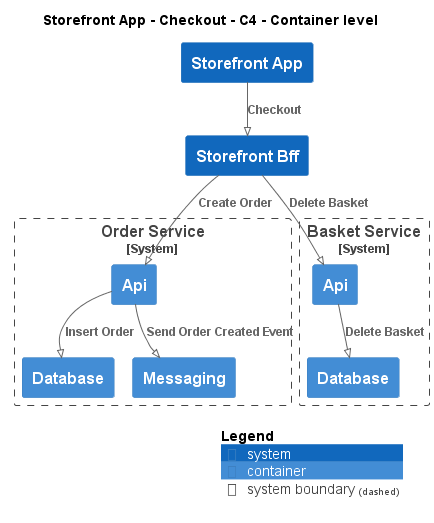

The diagram above was rendered by PlantUML. Its source (embedded in the PNG):
@startuml
!pragma layout smetana
!include ..\..\..\..\..\.c4s\C4_Container.puml

AddElementTag("c4interflow:lifecycle:new", $bgColor=green, $fontColor=#ffffff, $borderColor=green, $shadowing="False")
AddElementTag("c4interflow:lifecycle:changed", $bgColor=orange, $fontColor=#ffffff, $borderColor=orange, $shadowing="False")
AddElementTag("c4interflow:lifecycle:removed", $bgColor=red, $fontColor=#ffffff, $borderColor=red, $shadowing="False")

AddRelTag("c4interflow:lifecycle:new", $textColor=green, $lineColor=green)
AddRelTag("c4interflow:lifecycle:changed", $textColor=orange, $lineColor=orange)
AddRelTag("c4interflow:lifecycle:removed", $textColor=red, $lineColor=red)

SHOW_PERSON_PORTRAIT()
LAYOUT_TOP_DOWN()

skinparam linetype polyline

title Storefront App - Checkout - C4 - Container level

System(ECommercePlatform.SoftwareSystems.StorefrontApp, "Storefront App", "")
System(ECommercePlatform.SoftwareSystems.StorefrontBff, "Storefront Bff", "")

System_Boundary(ECommercePlatform.SoftwareSystems.OrderService, "Order Service") {
    Container(ECommercePlatform.SoftwareSystems.OrderService.Containers.Api, "Api", "", "")
    Container(ECommercePlatform.SoftwareSystems.OrderService.Containers.Database, "Database", "", "")
    Container(ECommercePlatform.SoftwareSystems.OrderService.Containers.Messaging, "Messaging", "", "")
}

System_Boundary(ECommercePlatform.SoftwareSystems.BasketService, "Basket Service") {
    Container(ECommercePlatform.SoftwareSystems.BasketService.Containers.Api, "Api", "", "")
    Container(ECommercePlatform.SoftwareSystems.BasketService.Containers.Database, "Database", "", "")
}

Rel(ECommercePlatform.SoftwareSystems.StorefrontApp, ECommercePlatform.SoftwareSystems.StorefrontBff, "Checkout")
Rel(ECommercePlatform.SoftwareSystems.StorefrontBff, ECommercePlatform.SoftwareSystems.OrderService.Containers.Api, "Create Order")
Rel(ECommercePlatform.SoftwareSystems.OrderService.Containers.Api, ECommercePlatform.SoftwareSystems.OrderService.Containers.Database, "Insert Order")
Rel(ECommercePlatform.SoftwareSystems.OrderService.Containers.Api, ECommercePlatform.SoftwareSystems.OrderService.Containers.Messaging, "Send Order Created Event")
Rel(ECommercePlatform.SoftwareSystems.StorefrontBff, ECommercePlatform.SoftwareSystems.BasketService.Containers.Api, "Delete Basket")
Rel(ECommercePlatform.SoftwareSystems.BasketService.Containers.Api, ECommercePlatform.SoftwareSystems.BasketService.Containers.Database, "Delete Basket")


SHOW_LEGEND()
@enduml